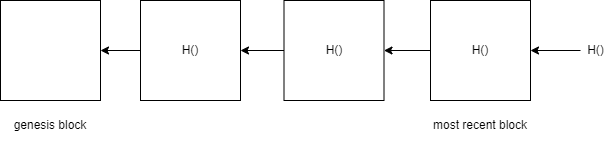

The diagram above was exported from draw.io. Its source (the exported page's mxGraphModel, read from the mxfile embedded in the PNG):
<mxGraphModel dx="760" dy="654" grid="1" gridSize="10" guides="1" tooltips="1" connect="1" arrows="1" fold="1" page="1" pageScale="1" pageWidth="827" pageHeight="1169" math="0" shadow="0">
  <root>
    <mxCell id="0" />
    <mxCell id="1" parent="0" />
    <mxCell id="2" value="" style="rounded=0;whiteSpace=wrap;html=1;" vertex="1" parent="1">
      <mxGeometry x="80" y="190" width="100" height="100" as="geometry" />
    </mxCell>
    <mxCell id="8" style="edgeStyle=none;html=1;exitX=0;exitY=0.5;exitDx=0;exitDy=0;entryX=1;entryY=0.5;entryDx=0;entryDy=0;" edge="1" parent="1" source="3" target="4">
      <mxGeometry relative="1" as="geometry" />
    </mxCell>
    <mxCell id="3" value="&lt;span&gt;H()&lt;/span&gt;" style="rounded=0;whiteSpace=wrap;html=1;" vertex="1" parent="1">
      <mxGeometry x="510" y="190" width="100" height="100" as="geometry" />
    </mxCell>
    <mxCell id="7" style="edgeStyle=none;html=1;exitX=0;exitY=0.5;exitDx=0;exitDy=0;entryX=1;entryY=0.5;entryDx=0;entryDy=0;" edge="1" parent="1" source="4" target="5">
      <mxGeometry relative="1" as="geometry" />
    </mxCell>
    <mxCell id="4" value="&lt;span&gt;H()&lt;/span&gt;" style="rounded=0;whiteSpace=wrap;html=1;" vertex="1" parent="1">
      <mxGeometry x="363.5" y="190" width="100" height="100" as="geometry" />
    </mxCell>
    <mxCell id="6" style="edgeStyle=none;html=1;exitX=0;exitY=0.5;exitDx=0;exitDy=0;entryX=1;entryY=0.5;entryDx=0;entryDy=0;" edge="1" parent="1" source="5" target="2">
      <mxGeometry relative="1" as="geometry" />
    </mxCell>
    <mxCell id="5" value="H()" style="rounded=0;whiteSpace=wrap;html=1;" vertex="1" parent="1">
      <mxGeometry x="220" y="190" width="100" height="100" as="geometry" />
    </mxCell>
    <mxCell id="9" value="genesis block" style="text;html=1;strokeColor=none;fillColor=none;align=center;verticalAlign=middle;whiteSpace=wrap;rounded=0;" vertex="1" parent="1">
      <mxGeometry x="80" y="300" width="100" height="30" as="geometry" />
    </mxCell>
    <mxCell id="10" value="most recent block" style="text;html=1;strokeColor=none;fillColor=none;align=center;verticalAlign=middle;whiteSpace=wrap;rounded=0;" vertex="1" parent="1">
      <mxGeometry x="510" y="300" width="100" height="30" as="geometry" />
    </mxCell>
    <mxCell id="12" style="edgeStyle=none;html=1;entryX=1;entryY=0.5;entryDx=0;entryDy=0;" edge="1" parent="1" source="11" target="3">
      <mxGeometry relative="1" as="geometry" />
    </mxCell>
    <mxCell id="11" value="H()" style="text;html=1;align=center;verticalAlign=middle;resizable=0;points=[];autosize=1;strokeColor=none;fillColor=none;" vertex="1" parent="1">
      <mxGeometry x="660" y="230" width="30" height="20" as="geometry" />
    </mxCell>
  </root>
</mxGraphModel>